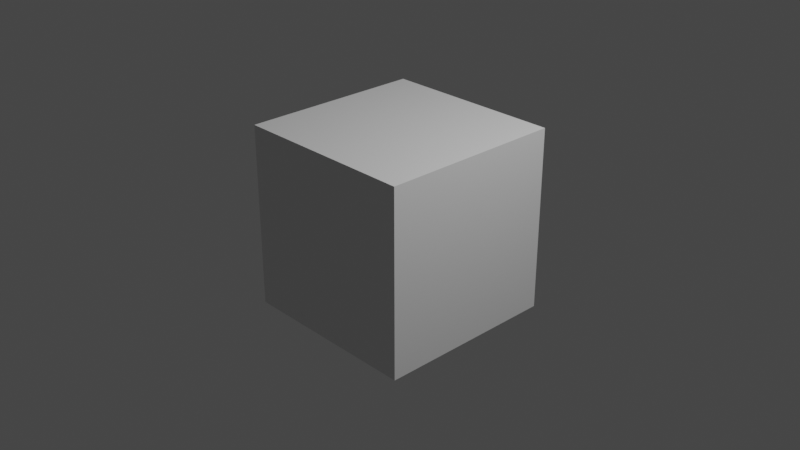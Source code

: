 # Source: pingo.blend  (saved by Blender 3.4.6; exported with 4.5.12 LTS)
import bpy
from mathutils import Matrix  # noqa: F401  (used for matrix-valued properties, if any)

bpy.ops.wm.read_factory_settings(use_empty=True)
scene = bpy.context.scene
scene.name = 'Scene'

# ---- collections
col_collection = bpy.data.collections.new('Collection'); scene.collection.children.link(col_collection)

# ---- materials (node trees are filled in below, after node groups)
mat_material = bpy.data.materials.new('Material')
mat_material.alpha_threshold = 0.0
mat_material.use_transparent_shadow = False
mat_material.roughness = 0.5
mat_material.line_color = (0.0, 0.0, 0.0, 1.0)

# ---- material node trees
mat_material.use_nodes = True; mat_material.node_tree.nodes.clear()
_N = mat_material.node_tree.nodes; _L = mat_material.node_tree.links
n0 = _N.new('ShaderNodeOutputMaterial'); n0.name = 'Material Output'; n0.location = (300, 300)
n1 = _N.new('ShaderNodeBsdfPrincipled'); n1.name = 'Principled BSDF'; n1.location = (10, 300)
n1.distribution = 'GGX'
n1.subsurface_method = 'RANDOM_WALK_SKIN'
n1.inputs[3].default_value = 1.45
n1.inputs[27].default_value = (0.0, 0.0, 0.0, 1.0)
n1.inputs[28].default_value = 1.0
_L.new(n1.outputs[0], n0.inputs[0])
n0.is_active_output = True

# ---- world
world_world = bpy.data.worlds.new('World'); scene.world = world_world
world_world.use_nodes = True; world_world.node_tree.nodes.clear()
_N = world_world.node_tree.nodes; _L = world_world.node_tree.links
n0 = _N.new('ShaderNodeOutputWorld'); n0.name = 'World Output'; n0.location = (300, 300)
n1 = _N.new('ShaderNodeBackground'); n1.name = 'Background'; n1.location = (10, 300)
n1.inputs[0].default_value = (0.05088, 0.05088, 0.05088, 1.0)
_L.new(n1.outputs[0], n0.inputs[0])
n0.is_active_output = True
world_world.color = (0.05088, 0.05088, 0.05088)
world_world.use_sun_shadow = False
world_world.sun_shadow_jitter_overblur = 0.0

# ---- cameras
cam_camera = bpy.data.cameras.new('Camera')
cam_camera.clip_end = 100.0
cam_camera.ortho_scale = 7.314

# ---- lights
light_light = bpy.data.lights.new('Light', 'POINT')
light_light.transmission_factor = 0.0
light_light.energy = 1000.0
light_light.shadow_soft_size = 0.1
light_light.shadow_maximum_resolution = 0.006
light_light.use_absolute_resolution = True

# ---- meshes
me_cube = bpy.data.meshes.new('Cube')
me_cube.from_pydata([(1.0, 1.0, 1.0), (1.0, 1.0, -1.0), (1.0, -1.0, 1.0), (1.0, -1.0, -1.0), (-1.0, 1.0, 1.0), (-1.0, 1.0, -1.0), (-1.0, -1.0, 1.0), (-1.0, -1.0, -1.0)], [], [(0, 4, 6, 2), (3, 2, 6, 7), (7, 6, 4, 5), (5, 1, 3, 7), (1, 0, 2, 3), (5, 4, 0, 1)])
_uv = me_cube.uv_layers.new(name='UVMap')
_uv.uv.foreach_set('vector', [0.625, 0.5, 0.875, 0.5, 0.875, 0.75, 0.625, 0.75, 0.375, 0.75, 0.625, 0.75, 0.625, 1.0, 0.375, 1.0, 0.375, 0.0, 0.625, 0.0, 0.625, 0.25, 0.375, 0.25, 0.125, 0.5, 0.375, 0.5, 0.375, 0.75, 0.125, 0.75, 0.375, 0.5, 0.625, 0.5, 0.625, 0.75, 0.375, 0.75, 0.375, 0.25, 0.625, 0.25, 0.625, 0.5, 0.375, 0.5])
me_cube.materials.append(mat_material)
me_cube.use_mirror_vertex_groups = False
me_cube.update()

# ---- objects
ob_cube = bpy.data.objects.new('Cube', me_cube)
ob_light = bpy.data.objects.new('Light', light_light)
ob_camera = bpy.data.objects.new('Camera', cam_camera)

# ---- transforms, parenting, visibility, modifiers, constraints
ob_cube.location = (0.0, 0.0, 0.0)
ob_cube.lock_rotations_4d = False
ob_cube.empty_display_type = 'ARROWS'
ob_cube.lineart.crease_threshold = 0.0
ob_light.location = (4.076, 1.005, 5.904)
ob_light.rotation_euler = (0.6503, 0.05522, 1.866)
ob_light.lock_rotations_4d = False
ob_light.empty_display_type = 'ARROWS'
ob_light.color = (0.0, 0.0, 0.0, 0.0)
ob_light.lineart.crease_threshold = 0.0
ob_camera.location = (7.359, -6.926, 4.958)
ob_camera.rotation_euler = (1.109, 0.0, 0.8149)
ob_camera.lock_rotations_4d = False
ob_camera.empty_display_type = 'ARROWS'
ob_camera.color = (0.0, 0.0, 0.0, 0.0)
ob_camera.display_type = 'WIRE'
ob_camera.lineart.crease_threshold = 0.0

# ---- collection membership
col_collection.objects.link(ob_cube)
col_collection.objects.link(ob_light)
col_collection.objects.link(ob_camera)

# ---- scene / render settings (as saved in the file)
scene.camera = ob_camera
scene.frame_start = 1; scene.frame_end = 250; scene.frame_set(1)
scene.render.engine = 'BLENDER_EEVEE_NEXT'
scene.cycles.sampling_pattern = 'TABULATED_SOBOL'
scene.cycles.use_light_tree = False
scene.view_settings.view_transform = 'Filmic'
bpy.context.view_layer.update()
